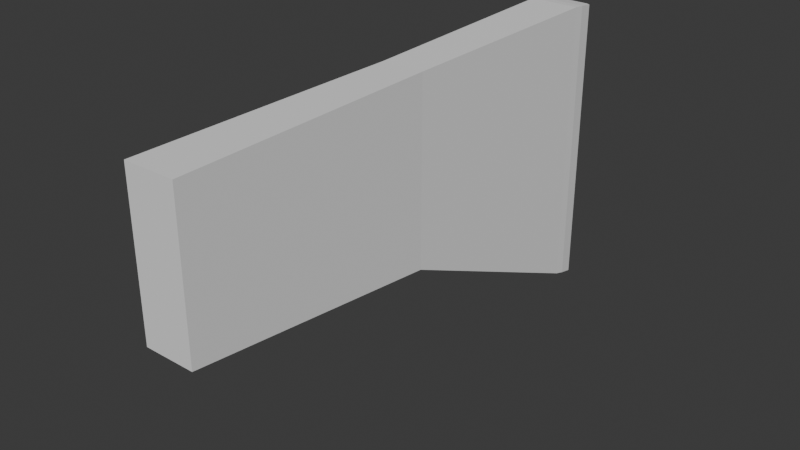 # Source: 0911_Buttstock.blend  (saved by Blender 4.2.66; exported with 4.5.12 LTS)
import bpy
from mathutils import Matrix  # noqa: F401  (used for matrix-valued properties, if any)

bpy.ops.wm.read_factory_settings(use_empty=True)
scene = bpy.context.scene
scene.name = 'Scene'

# ---- collections
col_collection = bpy.data.collections.new('Collection'); scene.collection.children.link(col_collection)

# ---- world
world_world = bpy.data.worlds.new('World'); scene.world = world_world
world_world.use_nodes = True; world_world.node_tree.nodes.clear()
_N = world_world.node_tree.nodes; _L = world_world.node_tree.links
n0 = _N.new('ShaderNodeOutputWorld'); n0.name = 'World Output'; n0.location = (300, 300)
n1 = _N.new('ShaderNodeBackground'); n1.name = 'Background'; n1.location = (10, 300)
n1.inputs[0].default_value = (0.05088, 0.05088, 0.05088, 1.0)
_L.new(n1.outputs[0], n0.inputs[0])
n0.is_active_output = True
world_world.color = (0.05088, 0.05088, 0.05088)
world_world.sun_shadow_jitter_overblur = 0.0

# ---- meshes
me_cube_001 = bpy.data.meshes.new('Cube.001')
me_cube_001.from_pydata([(0.3335, -1.0, -1.0), (0.3335, -1.0, 1.0), (0.2779, 2.514, -1.435), (0.2779, 2.514, 1.022), (0.0, 2.514, -1.435), (0.0, 2.514, 1.022), (0.0, -1.0, -1.0), (0.0, -1.0, 1.0), (0.0, 5.549, -2.79), (0.3282, 5.549, 1.07), (0.0, 5.549, 1.07), (0.3282, 5.549, -2.79), (0.3322, 5.687, -2.83), (0.3322, 5.687, 1.06), (0.0, 5.931, -2.896), (0.0, 5.687, -2.83), (0.0, 5.686, 1.06), (0.0, 5.931, 1.023), (0.2553, 5.931, -2.896), (0.3186, 5.885, -2.884), (0.3186, 5.885, 1.03), (0.2553, 5.931, 1.023)], [], [(2, 3, 1, 0), (4, 2, 0, 6), (0, 1, 7, 6), (3, 5, 7, 1), (11, 8, 15, 12), (16, 13, 20, 21, 17), (10, 9, 13, 16), (2, 4, 8, 11), (3, 2, 11, 9), (5, 3, 9, 10), (14, 17, 21, 18), (13, 12, 19, 20), (9, 11, 12, 13), (18, 21, 20, 19), (12, 15, 14, 18, 19)])
_uv = me_cube_001.uv_layers.new(name='UVMap')
_uv.uv.foreach_set('vector', [0.375, 0.5478, 0.625, 0.5478, 0.625, 0.75, 0.375, 0.75, 0.25, 0.5478, 0.375, 0.5478, 0.375, 0.75, 0.25, 0.75, 0.375, 0.75, 0.625, 0.75, 0.625, 0.875, 0.375, 0.875, 0.625, 0.5478, 0.75, 0.5478, 0.75, 0.75, 0.625, 0.75, 0.375, 0.5046, 0.25, 0.5046, 0.25, 0.5011, 0.375, 0.5011, 0.625, 0.375, 0.625, 0.4995, 0.6208, 0.4745, 0.6198, 0.4507, 0.6198, 0.375, 0.75, 0.5046, 0.625, 0.5046, 0.625, 0.5011, 0.75, 0.5011, 0.375, 0.5478, 0.25, 0.5478, 0.25, 0.5046, 0.375, 0.5046, 0.625, 0.5478, 0.375, 0.5478, 0.375, 0.5046, 0.625, 0.5046, 0.75, 0.5478, 0.625, 0.5478, 0.625, 0.5046, 0.75, 0.5046, 0.3802, 0.375, 0.6198, 0.375, 0.6198, 0.4507, 0.3802, 0.4508, 0.625, 0.5011, 0.375, 0.5011, 0.3792, 0.4748, 0.6208, 0.4748, 0.625, 0.5046, 0.375, 0.5046, 0.375, 0.5011, 0.625, 0.5011, 0.3802, 0.4508, 0.6198, 0.4507, 0.6208, 0.4748, 0.3792, 0.4748, 0.375, 0.4995, 0.375, 0.375, 0.3802, 0.375, 0.3802, 0.4508, 0.3792, 0.4745])
me_cube_001.update()

# ---- objects
ob_cube = bpy.data.objects.new('Cube', me_cube_001)

# ---- transforms, parenting, visibility, modifiers, constraints
ob_cube.location = (0.0, 0.0, 0.0)
_m = ob_cube.modifiers.new('Mirror', 'MIRROR')
_m.use_clip = True

# ---- collection membership
col_collection.objects.link(ob_cube)

# ---- scene / render settings (as saved in the file)
scene.frame_start = 1; scene.frame_end = 250; scene.frame_set(1)
scene.render.engine = 'BLENDER_EEVEE_NEXT'
bpy.context.view_layer.update()

# ---- added for rendering (the .blend has no active camera and no usable light): camera, sun
cam_auto = bpy.data.cameras.new('AutoCamera')
cam_auto.lens = 50.0
cam_auto.sensor_width = 36.0
cam_auto.clip_end = 1000.0
ob_auto_camera = bpy.data.objects.new('AutoCamera', cam_auto)
scene.collection.objects.link(ob_auto_camera)
ob_auto_camera.location = (7.41388, -6.4314, 5.01809)
ob_auto_camera.rotation_euler = (1.09748, -7.21219e-08, 0.694738)
scene.camera = ob_auto_camera
light_auto_sun = bpy.data.lights.new('AutoSun', 'SUN')
light_auto_sun.energy = 3.0
light_auto_sun.angle = 0.0523599
ob_auto_sun = bpy.data.objects.new('AutoSun', light_auto_sun)
scene.collection.objects.link(ob_auto_sun)
ob_auto_sun.rotation_euler = (0.872665, 0.174533, 0.523599)
bpy.context.view_layer.update()

